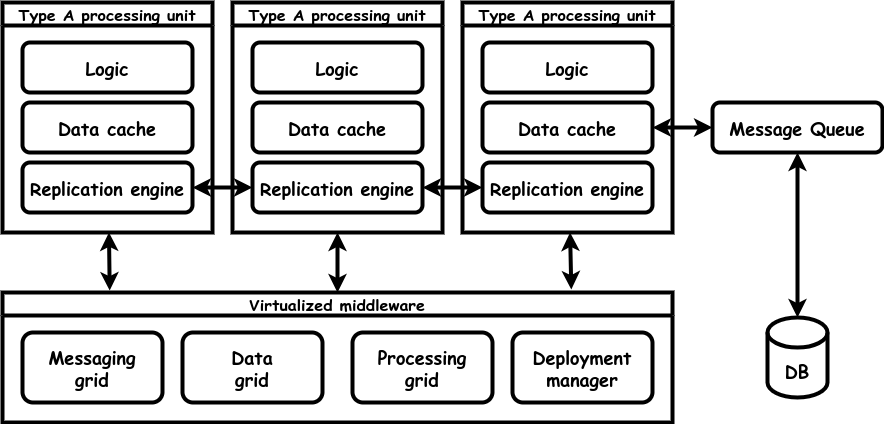

The diagram above was exported from draw.io. Its source (the exported page's mxGraphModel, read from the mxfile embedded in the PNG):
<mxGraphModel dx="584" dy="723" grid="1" gridSize="10" guides="1" tooltips="1" connect="1" arrows="1" fold="1" page="1" pageScale="1" pageWidth="850" pageHeight="1100" math="0" shadow="0">
  <root>
    <mxCell id="0" />
    <mxCell id="1" parent="0" />
    <mxCell id="RERQCJBcEq8R5nZOyFl8-7" value="Type A processing unit" style="swimlane;whiteSpace=wrap;html=1;fontFamily=Comic Sans MS;fontSize=16;strokeWidth=4;" parent="1" vertex="1">
      <mxGeometry x="940" y="190" width="210" height="230" as="geometry" />
    </mxCell>
    <mxCell id="RERQCJBcEq8R5nZOyFl8-13" value="&lt;b style=&quot;font-size: 18px;&quot;&gt;Data cache&lt;br&gt;&lt;/b&gt;" style="rounded=1;whiteSpace=wrap;html=1;strokeWidth=4;fontFamily=Comic Sans MS;fontSize=18;" parent="RERQCJBcEq8R5nZOyFl8-7" vertex="1">
      <mxGeometry x="20" y="100" width="170" height="50" as="geometry" />
    </mxCell>
    <mxCell id="RERQCJBcEq8R5nZOyFl8-14" value="&lt;b style=&quot;font-size: 18px;&quot;&gt;Replication engine&lt;br&gt;&lt;/b&gt;" style="rounded=1;whiteSpace=wrap;html=1;strokeWidth=4;fontFamily=Comic Sans MS;fontSize=18;" parent="RERQCJBcEq8R5nZOyFl8-7" vertex="1">
      <mxGeometry x="20" y="160" width="170" height="50" as="geometry" />
    </mxCell>
    <mxCell id="3yKuPujYcNQTSsgXD_sZ-6" value="&lt;b style=&quot;font-size: 18px;&quot;&gt;Logic&lt;br&gt;&lt;/b&gt;" style="rounded=1;whiteSpace=wrap;html=1;strokeWidth=4;fontFamily=Comic Sans MS;fontSize=18;" vertex="1" parent="RERQCJBcEq8R5nZOyFl8-7">
      <mxGeometry x="20" y="40" width="170" height="50" as="geometry" />
    </mxCell>
    <mxCell id="3yKuPujYcNQTSsgXD_sZ-1" value="Virtualized middleware" style="swimlane;whiteSpace=wrap;html=1;fontFamily=Comic Sans MS;fontSize=16;strokeWidth=4;" vertex="1" parent="1">
      <mxGeometry x="940" y="480" width="670" height="130" as="geometry" />
    </mxCell>
    <mxCell id="3yKuPujYcNQTSsgXD_sZ-2" value="&lt;b style=&quot;font-size: 18px;&quot;&gt;Messaging&lt;br&gt;grid&lt;br&gt;&lt;/b&gt;" style="rounded=1;whiteSpace=wrap;html=1;strokeWidth=4;fontFamily=Comic Sans MS;fontSize=18;" vertex="1" parent="3yKuPujYcNQTSsgXD_sZ-1">
      <mxGeometry x="20" y="40" width="140" height="70" as="geometry" />
    </mxCell>
    <mxCell id="3yKuPujYcNQTSsgXD_sZ-3" value="&lt;b style=&quot;font-size: 18px;&quot;&gt;Data&lt;br&gt;grid&lt;br&gt;&lt;/b&gt;" style="rounded=1;whiteSpace=wrap;html=1;strokeWidth=4;fontFamily=Comic Sans MS;fontSize=18;" vertex="1" parent="3yKuPujYcNQTSsgXD_sZ-1">
      <mxGeometry x="180" y="40" width="140" height="70" as="geometry" />
    </mxCell>
    <mxCell id="3yKuPujYcNQTSsgXD_sZ-15" value="&lt;b style=&quot;font-size: 18px;&quot;&gt;Processing&lt;br&gt;grid&lt;br&gt;&lt;/b&gt;" style="rounded=1;whiteSpace=wrap;html=1;strokeWidth=4;fontFamily=Comic Sans MS;fontSize=18;" vertex="1" parent="3yKuPujYcNQTSsgXD_sZ-1">
      <mxGeometry x="350" y="40" width="140" height="70" as="geometry" />
    </mxCell>
    <mxCell id="3yKuPujYcNQTSsgXD_sZ-16" value="&lt;b style=&quot;font-size: 18px;&quot;&gt;Deployment&lt;br&gt;manager&lt;br&gt;&lt;/b&gt;" style="rounded=1;whiteSpace=wrap;html=1;strokeWidth=4;fontFamily=Comic Sans MS;fontSize=18;" vertex="1" parent="3yKuPujYcNQTSsgXD_sZ-1">
      <mxGeometry x="510" y="40" width="140" height="70" as="geometry" />
    </mxCell>
    <mxCell id="3yKuPujYcNQTSsgXD_sZ-7" value="Type A processing unit" style="swimlane;whiteSpace=wrap;html=1;fontFamily=Comic Sans MS;fontSize=16;strokeWidth=4;" vertex="1" parent="1">
      <mxGeometry x="1170" y="190" width="210" height="230" as="geometry" />
    </mxCell>
    <mxCell id="3yKuPujYcNQTSsgXD_sZ-8" value="&lt;b style=&quot;font-size: 18px;&quot;&gt;Data cache&lt;br&gt;&lt;/b&gt;" style="rounded=1;whiteSpace=wrap;html=1;strokeWidth=4;fontFamily=Comic Sans MS;fontSize=18;" vertex="1" parent="3yKuPujYcNQTSsgXD_sZ-7">
      <mxGeometry x="20" y="100" width="170" height="50" as="geometry" />
    </mxCell>
    <mxCell id="3yKuPujYcNQTSsgXD_sZ-9" value="&lt;b style=&quot;font-size: 18px;&quot;&gt;Replication engine&lt;br&gt;&lt;/b&gt;" style="rounded=1;whiteSpace=wrap;html=1;strokeWidth=4;fontFamily=Comic Sans MS;fontSize=18;" vertex="1" parent="3yKuPujYcNQTSsgXD_sZ-7">
      <mxGeometry x="20" y="160" width="170" height="50" as="geometry" />
    </mxCell>
    <mxCell id="3yKuPujYcNQTSsgXD_sZ-10" value="&lt;b style=&quot;font-size: 18px;&quot;&gt;Logic&lt;br&gt;&lt;/b&gt;" style="rounded=1;whiteSpace=wrap;html=1;strokeWidth=4;fontFamily=Comic Sans MS;fontSize=18;" vertex="1" parent="3yKuPujYcNQTSsgXD_sZ-7">
      <mxGeometry x="20" y="40" width="170" height="50" as="geometry" />
    </mxCell>
    <mxCell id="3yKuPujYcNQTSsgXD_sZ-11" value="Type A processing unit" style="swimlane;whiteSpace=wrap;html=1;fontFamily=Comic Sans MS;fontSize=16;strokeWidth=4;" vertex="1" parent="1">
      <mxGeometry x="1400" y="190" width="210" height="230" as="geometry" />
    </mxCell>
    <mxCell id="3yKuPujYcNQTSsgXD_sZ-12" value="&lt;b style=&quot;font-size: 18px;&quot;&gt;Data cache&lt;br&gt;&lt;/b&gt;" style="rounded=1;whiteSpace=wrap;html=1;strokeWidth=4;fontFamily=Comic Sans MS;fontSize=18;" vertex="1" parent="3yKuPujYcNQTSsgXD_sZ-11">
      <mxGeometry x="20" y="100" width="170" height="50" as="geometry" />
    </mxCell>
    <mxCell id="3yKuPujYcNQTSsgXD_sZ-13" value="&lt;b style=&quot;font-size: 18px;&quot;&gt;Replication engine&lt;br&gt;&lt;/b&gt;" style="rounded=1;whiteSpace=wrap;html=1;strokeWidth=4;fontFamily=Comic Sans MS;fontSize=18;" vertex="1" parent="3yKuPujYcNQTSsgXD_sZ-11">
      <mxGeometry x="20" y="160" width="170" height="50" as="geometry" />
    </mxCell>
    <mxCell id="3yKuPujYcNQTSsgXD_sZ-14" value="&lt;b style=&quot;font-size: 18px;&quot;&gt;Logic&lt;br&gt;&lt;/b&gt;" style="rounded=1;whiteSpace=wrap;html=1;strokeWidth=4;fontFamily=Comic Sans MS;fontSize=18;" vertex="1" parent="3yKuPujYcNQTSsgXD_sZ-11">
      <mxGeometry x="20" y="40" width="170" height="50" as="geometry" />
    </mxCell>
    <mxCell id="3yKuPujYcNQTSsgXD_sZ-17" value="" style="endArrow=classic;startArrow=classic;html=1;rounded=0;strokeWidth=4;" edge="1" parent="1" source="RERQCJBcEq8R5nZOyFl8-14" target="3yKuPujYcNQTSsgXD_sZ-9">
      <mxGeometry width="50" height="50" relative="1" as="geometry">
        <mxPoint x="850" y="410" as="sourcePoint" />
        <mxPoint x="900" y="360" as="targetPoint" />
      </mxGeometry>
    </mxCell>
    <mxCell id="3yKuPujYcNQTSsgXD_sZ-18" value="" style="endArrow=classic;startArrow=classic;html=1;rounded=0;strokeWidth=4;" edge="1" parent="1" source="3yKuPujYcNQTSsgXD_sZ-9" target="3yKuPujYcNQTSsgXD_sZ-13">
      <mxGeometry width="50" height="50" relative="1" as="geometry">
        <mxPoint x="1140" y="385" as="sourcePoint" />
        <mxPoint x="1200" y="385" as="targetPoint" />
      </mxGeometry>
    </mxCell>
    <mxCell id="3yKuPujYcNQTSsgXD_sZ-19" value="" style="endArrow=classic;startArrow=classic;html=1;rounded=0;strokeWidth=4;exitX=0.16;exitY=-0.015;exitDx=0;exitDy=0;exitPerimeter=0;" edge="1" parent="1" source="3yKuPujYcNQTSsgXD_sZ-1" target="RERQCJBcEq8R5nZOyFl8-7">
      <mxGeometry width="50" height="50" relative="1" as="geometry">
        <mxPoint x="1045" y="470" as="sourcePoint" />
        <mxPoint x="1210" y="395" as="targetPoint" />
      </mxGeometry>
    </mxCell>
    <mxCell id="3yKuPujYcNQTSsgXD_sZ-20" value="" style="endArrow=classic;startArrow=classic;html=1;rounded=0;strokeWidth=4;exitX=0.5;exitY=0;exitDx=0;exitDy=0;" edge="1" parent="1" source="3yKuPujYcNQTSsgXD_sZ-1" target="3yKuPujYcNQTSsgXD_sZ-7">
      <mxGeometry width="50" height="50" relative="1" as="geometry">
        <mxPoint x="1160" y="405" as="sourcePoint" />
        <mxPoint x="1220" y="405" as="targetPoint" />
      </mxGeometry>
    </mxCell>
    <mxCell id="3yKuPujYcNQTSsgXD_sZ-21" value="" style="endArrow=classic;startArrow=classic;html=1;rounded=0;strokeWidth=4;entryX=0.849;entryY=-0.023;entryDx=0;entryDy=0;entryPerimeter=0;" edge="1" parent="1" source="3yKuPujYcNQTSsgXD_sZ-11" target="3yKuPujYcNQTSsgXD_sZ-1">
      <mxGeometry width="50" height="50" relative="1" as="geometry">
        <mxPoint x="1170" y="415" as="sourcePoint" />
        <mxPoint x="1390" y="450" as="targetPoint" />
      </mxGeometry>
    </mxCell>
    <mxCell id="3yKuPujYcNQTSsgXD_sZ-24" value="&lt;b style=&quot;font-size: 18px;&quot;&gt;Message Queue&lt;br&gt;&lt;/b&gt;" style="rounded=1;whiteSpace=wrap;html=1;strokeWidth=4;fontFamily=Comic Sans MS;fontSize=18;" vertex="1" parent="1">
      <mxGeometry x="1650" y="290" width="170" height="50" as="geometry" />
    </mxCell>
    <mxCell id="3yKuPujYcNQTSsgXD_sZ-25" value="" style="endArrow=classic;startArrow=classic;html=1;rounded=0;strokeWidth=4;" edge="1" parent="1" source="3yKuPujYcNQTSsgXD_sZ-12" target="3yKuPujYcNQTSsgXD_sZ-24">
      <mxGeometry width="50" height="50" relative="1" as="geometry">
        <mxPoint x="1370" y="385" as="sourcePoint" />
        <mxPoint x="1430" y="385" as="targetPoint" />
      </mxGeometry>
    </mxCell>
    <mxCell id="3yKuPujYcNQTSsgXD_sZ-26" value="&lt;font face=&quot;Comic Sans MS&quot; style=&quot;font-size: 18px;&quot;&gt;DB&lt;/font&gt;" style="shape=cylinder3;whiteSpace=wrap;html=1;boundedLbl=1;backgroundOutline=1;size=15;strokeWidth=4;fontStyle=1" vertex="1" parent="1">
      <mxGeometry x="1705" y="505" width="60" height="80" as="geometry" />
    </mxCell>
    <mxCell id="3yKuPujYcNQTSsgXD_sZ-27" value="" style="endArrow=classic;startArrow=classic;html=1;rounded=0;strokeWidth=4;" edge="1" parent="1" source="3yKuPujYcNQTSsgXD_sZ-24" target="3yKuPujYcNQTSsgXD_sZ-26">
      <mxGeometry width="50" height="50" relative="1" as="geometry">
        <mxPoint x="1760" y="325" as="sourcePoint" />
        <mxPoint x="1690" y="325" as="targetPoint" />
      </mxGeometry>
    </mxCell>
  </root>
</mxGraphModel>